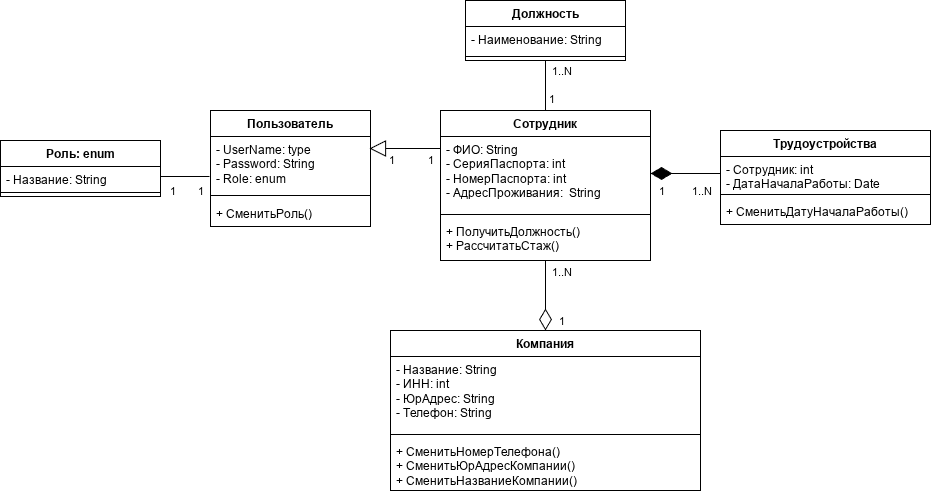

The diagram above was exported from draw.io. Its source (the exported page's mxGraphModel, read from the mxfile embedded in the PNG):
<mxGraphModel dx="2253" dy="2024" grid="1" gridSize="10" guides="1" tooltips="1" connect="1" arrows="1" fold="1" page="1" pageScale="1" pageWidth="827" pageHeight="1169" math="0" shadow="0">
  <root>
    <mxCell id="0" />
    <mxCell id="1" parent="0" />
    <mxCell id="t-Am-T6icQkHseRNhatc-37" edge="1" parent="1" source="t-Am-T6icQkHseRNhatc-5" style="edgeStyle=orthogonalEdgeStyle;rounded=0;orthogonalLoop=1;jettySize=auto;html=1;exitX=0.5;exitY=0;exitDx=0;exitDy=0;endArrow=none;endFill=0;">
      <mxGeometry relative="1" as="geometry">
        <mxPoint x="245" y="-10" as="targetPoint" />
      </mxGeometry>
    </mxCell>
    <mxCell id="t-Am-T6icQkHseRNhatc-49" connectable="0" parent="t-Am-T6icQkHseRNhatc-37" style="edgeLabel;html=1;align=center;verticalAlign=middle;resizable=0;points=[];" value="1" vertex="1">
      <mxGeometry relative="1" x="-0.52" y="2" as="geometry">
        <mxPoint x="7" as="offset" />
      </mxGeometry>
    </mxCell>
    <mxCell id="t-Am-T6icQkHseRNhatc-56" connectable="0" parent="t-Am-T6icQkHseRNhatc-37" style="edgeLabel;html=1;align=center;verticalAlign=middle;resizable=0;points=[];" value="1..N" vertex="1">
      <mxGeometry relative="1" x="0.68" y="-1" as="geometry">
        <mxPoint x="14" y="2" as="offset" />
      </mxGeometry>
    </mxCell>
    <mxCell id="t-Am-T6icQkHseRNhatc-5" parent="1" style="swimlane;fontStyle=1;align=center;verticalAlign=top;childLayout=stackLayout;horizontal=1;startSize=26;horizontalStack=0;resizeParent=1;resizeParentMax=0;resizeLast=0;collapsible=1;marginBottom=0;whiteSpace=wrap;html=1;" value="Сотрудник" vertex="1">
      <mxGeometry height="150" width="210" x="140" y="40" as="geometry" />
    </mxCell>
    <mxCell id="t-Am-T6icQkHseRNhatc-6" parent="t-Am-T6icQkHseRNhatc-5" style="text;strokeColor=none;fillColor=none;align=left;verticalAlign=top;spacingLeft=4;spacingRight=4;overflow=hidden;rotatable=0;points=[[0,0.5],[1,0.5]];portConstraint=eastwest;whiteSpace=wrap;html=1;" value="- ФИО: String&lt;div&gt;- СерияПаспорта: int&lt;/div&gt;&lt;div&gt;- НомерПаспорта: int&lt;/div&gt;&lt;div&gt;- АдресПроживания:&amp;nbsp; String&lt;/div&gt;&lt;div&gt;&lt;br&gt;&lt;/div&gt;" vertex="1">
      <mxGeometry height="74" width="210" y="26" as="geometry" />
    </mxCell>
    <mxCell id="t-Am-T6icQkHseRNhatc-7" parent="t-Am-T6icQkHseRNhatc-5" style="line;strokeWidth=1;fillColor=none;align=left;verticalAlign=middle;spacingTop=-1;spacingLeft=3;spacingRight=3;rotatable=0;labelPosition=right;points=[];portConstraint=eastwest;strokeColor=inherit;" value="" vertex="1">
      <mxGeometry height="8" width="210" y="100" as="geometry" />
    </mxCell>
    <mxCell id="t-Am-T6icQkHseRNhatc-8" parent="t-Am-T6icQkHseRNhatc-5" style="text;strokeColor=none;fillColor=none;align=left;verticalAlign=top;spacingLeft=4;spacingRight=4;overflow=hidden;rotatable=0;points=[[0,0.5],[1,0.5]];portConstraint=eastwest;whiteSpace=wrap;html=1;" value="+ ПолучитьДолжность()&lt;div&gt;+ РассчитатьСтаж()&lt;/div&gt;" vertex="1">
      <mxGeometry height="42" width="210" y="108" as="geometry" />
    </mxCell>
    <mxCell id="t-Am-T6icQkHseRNhatc-9" parent="1" style="swimlane;fontStyle=1;align=center;verticalAlign=top;childLayout=stackLayout;horizontal=1;startSize=26;horizontalStack=0;resizeParent=1;resizeParentMax=0;resizeLast=0;collapsible=1;marginBottom=0;whiteSpace=wrap;html=1;" value="Должность" vertex="1">
      <mxGeometry height="60" width="160" x="165" y="-70" as="geometry" />
    </mxCell>
    <mxCell id="t-Am-T6icQkHseRNhatc-10" parent="t-Am-T6icQkHseRNhatc-9" style="text;strokeColor=none;fillColor=none;align=left;verticalAlign=top;spacingLeft=4;spacingRight=4;overflow=hidden;rotatable=0;points=[[0,0.5],[1,0.5]];portConstraint=eastwest;whiteSpace=wrap;html=1;" value="- Наименование: String" vertex="1">
      <mxGeometry height="26" width="160" y="26" as="geometry" />
    </mxCell>
    <mxCell id="t-Am-T6icQkHseRNhatc-11" parent="t-Am-T6icQkHseRNhatc-9" style="line;strokeWidth=1;fillColor=none;align=left;verticalAlign=middle;spacingTop=-1;spacingLeft=3;spacingRight=3;rotatable=0;labelPosition=right;points=[];portConstraint=eastwest;strokeColor=inherit;" value="" vertex="1">
      <mxGeometry height="8" width="160" y="52" as="geometry" />
    </mxCell>
    <mxCell id="t-Am-T6icQkHseRNhatc-13" parent="1" style="swimlane;fontStyle=1;align=center;verticalAlign=top;childLayout=stackLayout;horizontal=1;startSize=26;horizontalStack=0;resizeParent=1;resizeParentMax=0;resizeLast=0;collapsible=1;marginBottom=0;whiteSpace=wrap;html=1;" value="Компания" vertex="1">
      <mxGeometry height="160" width="310" x="90" y="260" as="geometry" />
    </mxCell>
    <mxCell id="t-Am-T6icQkHseRNhatc-14" parent="t-Am-T6icQkHseRNhatc-13" style="text;strokeColor=none;fillColor=none;align=left;verticalAlign=top;spacingLeft=4;spacingRight=4;overflow=hidden;rotatable=0;points=[[0,0.5],[1,0.5]];portConstraint=eastwest;whiteSpace=wrap;html=1;" value="- Название: String&lt;div&gt;- ИНН: int&lt;/div&gt;&lt;div&gt;- ЮрАдрес: String&amp;nbsp;&lt;/div&gt;&lt;div&gt;- Телефон: String&lt;/div&gt;" vertex="1">
      <mxGeometry height="74" width="310" y="26" as="geometry" />
    </mxCell>
    <mxCell id="t-Am-T6icQkHseRNhatc-15" parent="t-Am-T6icQkHseRNhatc-13" style="line;strokeWidth=1;fillColor=none;align=left;verticalAlign=middle;spacingTop=-1;spacingLeft=3;spacingRight=3;rotatable=0;labelPosition=right;points=[];portConstraint=eastwest;strokeColor=inherit;" value="" vertex="1">
      <mxGeometry height="8" width="310" y="100" as="geometry" />
    </mxCell>
    <mxCell id="t-Am-T6icQkHseRNhatc-16" parent="t-Am-T6icQkHseRNhatc-13" style="text;strokeColor=none;fillColor=none;align=left;verticalAlign=top;spacingLeft=4;spacingRight=4;overflow=hidden;rotatable=0;points=[[0,0.5],[1,0.5]];portConstraint=eastwest;whiteSpace=wrap;html=1;" value="+ СменитьНомерТелефона()&lt;div&gt;+ СменитьЮрАдресКомпании()&lt;/div&gt;&lt;div&gt;+ СменитьНазваниеКомпании()&lt;/div&gt;" vertex="1">
      <mxGeometry height="52" width="310" y="108" as="geometry" />
    </mxCell>
    <mxCell id="t-Am-T6icQkHseRNhatc-17" parent="1" style="swimlane;fontStyle=1;align=center;verticalAlign=top;childLayout=stackLayout;horizontal=1;startSize=26;horizontalStack=0;resizeParent=1;resizeParentMax=0;resizeLast=0;collapsible=1;marginBottom=0;whiteSpace=wrap;html=1;" value="Трудоустройства" vertex="1">
      <mxGeometry height="94" width="210" x="420" y="60" as="geometry" />
    </mxCell>
    <mxCell id="t-Am-T6icQkHseRNhatc-18" parent="t-Am-T6icQkHseRNhatc-17" style="text;strokeColor=none;fillColor=none;align=left;verticalAlign=top;spacingLeft=4;spacingRight=4;overflow=hidden;rotatable=0;points=[[0,0.5],[1,0.5]];portConstraint=eastwest;whiteSpace=wrap;html=1;" value="&lt;div&gt;- Сотрудник: int&lt;/div&gt;- ДатаНачалаРаботы: Date&lt;div&gt;&lt;br&gt;&lt;/div&gt;" vertex="1">
      <mxGeometry height="34" width="210" y="26" as="geometry" />
    </mxCell>
    <mxCell id="t-Am-T6icQkHseRNhatc-19" parent="t-Am-T6icQkHseRNhatc-17" style="line;strokeWidth=1;fillColor=none;align=left;verticalAlign=middle;spacingTop=-1;spacingLeft=3;spacingRight=3;rotatable=0;labelPosition=right;points=[];portConstraint=eastwest;strokeColor=inherit;" value="" vertex="1">
      <mxGeometry height="8" width="210" y="60" as="geometry" />
    </mxCell>
    <mxCell id="t-Am-T6icQkHseRNhatc-20" parent="t-Am-T6icQkHseRNhatc-17" style="text;strokeColor=none;fillColor=none;align=left;verticalAlign=top;spacingLeft=4;spacingRight=4;overflow=hidden;rotatable=0;points=[[0,0.5],[1,0.5]];portConstraint=eastwest;whiteSpace=wrap;html=1;" value="+ СменитьДатуНачалаРаботы()" vertex="1">
      <mxGeometry height="26" width="210" y="68" as="geometry" />
    </mxCell>
    <mxCell id="t-Am-T6icQkHseRNhatc-21" parent="1" style="swimlane;fontStyle=1;align=center;verticalAlign=top;childLayout=stackLayout;horizontal=1;startSize=26;horizontalStack=0;resizeParent=1;resizeParentMax=0;resizeLast=0;collapsible=1;marginBottom=0;whiteSpace=wrap;html=1;" value="Пользователь" vertex="1">
      <mxGeometry height="116" width="160" x="-90" y="40" as="geometry" />
    </mxCell>
    <mxCell id="t-Am-T6icQkHseRNhatc-22" parent="t-Am-T6icQkHseRNhatc-21" style="text;strokeColor=none;fillColor=none;align=left;verticalAlign=top;spacingLeft=4;spacingRight=4;overflow=hidden;rotatable=0;points=[[0,0.5],[1,0.5]];portConstraint=eastwest;whiteSpace=wrap;html=1;" value="- UserName: type&lt;div&gt;- Password: String&lt;/div&gt;&lt;div&gt;- Role: enum&lt;/div&gt;" vertex="1">
      <mxGeometry height="54" width="160" y="26" as="geometry" />
    </mxCell>
    <mxCell id="t-Am-T6icQkHseRNhatc-23" parent="t-Am-T6icQkHseRNhatc-21" style="line;strokeWidth=1;fillColor=none;align=left;verticalAlign=middle;spacingTop=-1;spacingLeft=3;spacingRight=3;rotatable=0;labelPosition=right;points=[];portConstraint=eastwest;strokeColor=inherit;" value="" vertex="1">
      <mxGeometry height="10" width="160" y="80" as="geometry" />
    </mxCell>
    <mxCell id="t-Am-T6icQkHseRNhatc-24" parent="t-Am-T6icQkHseRNhatc-21" style="text;strokeColor=none;fillColor=none;align=left;verticalAlign=top;spacingLeft=4;spacingRight=4;overflow=hidden;rotatable=0;points=[[0,0.5],[1,0.5]];portConstraint=eastwest;whiteSpace=wrap;html=1;" value="+ СменитьРоль()" vertex="1">
      <mxGeometry height="26" width="160" y="90" as="geometry" />
    </mxCell>
    <mxCell id="t-Am-T6icQkHseRNhatc-30" parent="1" style="swimlane;fontStyle=1;align=center;verticalAlign=top;childLayout=stackLayout;horizontal=1;startSize=26;horizontalStack=0;resizeParent=1;resizeParentMax=0;resizeLast=0;collapsible=1;marginBottom=0;whiteSpace=wrap;html=1;" value="Роль: enum" vertex="1">
      <mxGeometry height="56" width="160" x="-300" y="70" as="geometry" />
    </mxCell>
    <mxCell id="t-Am-T6icQkHseRNhatc-31" parent="t-Am-T6icQkHseRNhatc-30" style="text;strokeColor=none;fillColor=none;align=left;verticalAlign=top;spacingLeft=4;spacingRight=4;overflow=hidden;rotatable=0;points=[[0,0.5],[1,0.5]];portConstraint=eastwest;whiteSpace=wrap;html=1;" value="- Название: String" vertex="1">
      <mxGeometry height="22" width="160" y="26" as="geometry" />
    </mxCell>
    <mxCell id="t-Am-T6icQkHseRNhatc-32" parent="t-Am-T6icQkHseRNhatc-30" style="line;strokeWidth=1;fillColor=none;align=left;verticalAlign=middle;spacingTop=-1;spacingLeft=3;spacingRight=3;rotatable=0;labelPosition=right;points=[];portConstraint=eastwest;strokeColor=inherit;" value="" vertex="1">
      <mxGeometry height="8" width="160" y="48" as="geometry" />
    </mxCell>
    <mxCell id="t-Am-T6icQkHseRNhatc-34" edge="1" parent="1" source="t-Am-T6icQkHseRNhatc-6" style="edgeStyle=orthogonalEdgeStyle;rounded=0;orthogonalLoop=1;jettySize=auto;html=1;exitX=0;exitY=0.5;exitDx=0;exitDy=0;entryX=0.994;entryY=0.222;entryDx=0;entryDy=0;entryPerimeter=0;endArrow=block;endFill=0;endSize=14;" target="t-Am-T6icQkHseRNhatc-22">
      <mxGeometry relative="1" as="geometry">
        <Array as="points">
          <mxPoint x="140" y="78" />
        </Array>
      </mxGeometry>
    </mxCell>
    <mxCell id="t-Am-T6icQkHseRNhatc-54" connectable="0" parent="t-Am-T6icQkHseRNhatc-34" style="edgeLabel;html=1;align=center;verticalAlign=middle;resizable=0;points=[];" value="1" vertex="1">
      <mxGeometry relative="1" x="-0.2289" y="2" as="geometry">
        <mxPoint x="2" y="10" as="offset" />
      </mxGeometry>
    </mxCell>
    <mxCell id="t-Am-T6icQkHseRNhatc-55" connectable="0" parent="t-Am-T6icQkHseRNhatc-34" style="edgeLabel;html=1;align=center;verticalAlign=middle;resizable=0;points=[];" value="1" vertex="1">
      <mxGeometry relative="1" x="0.4798" as="geometry">
        <mxPoint x="-4" y="12" as="offset" />
      </mxGeometry>
    </mxCell>
    <mxCell id="t-Am-T6icQkHseRNhatc-36" edge="1" parent="1" source="t-Am-T6icQkHseRNhatc-31" style="edgeStyle=orthogonalEdgeStyle;rounded=0;orthogonalLoop=1;jettySize=auto;html=1;exitX=1;exitY=0.5;exitDx=0;exitDy=0;entryX=-0.006;entryY=0.741;entryDx=0;entryDy=0;entryPerimeter=0;endArrow=none;endFill=0;" target="t-Am-T6icQkHseRNhatc-22">
      <mxGeometry relative="1" as="geometry">
        <Array as="points">
          <mxPoint x="-140" y="106" />
        </Array>
      </mxGeometry>
    </mxCell>
    <mxCell id="t-Am-T6icQkHseRNhatc-52" connectable="0" parent="t-Am-T6icQkHseRNhatc-36" style="edgeLabel;html=1;align=center;verticalAlign=middle;resizable=0;points=[];" value="1" vertex="1">
      <mxGeometry relative="1" x="0.2672" y="-5" as="geometry">
        <mxPoint x="-19" y="9" as="offset" />
      </mxGeometry>
    </mxCell>
    <mxCell id="t-Am-T6icQkHseRNhatc-53" connectable="0" parent="t-Am-T6icQkHseRNhatc-36" style="edgeLabel;html=1;align=center;verticalAlign=middle;resizable=0;points=[];" value="1" vertex="1">
      <mxGeometry relative="1" x="0.6007" y="1" as="geometry">
        <mxPoint y="15" as="offset" />
      </mxGeometry>
    </mxCell>
    <mxCell id="t-Am-T6icQkHseRNhatc-38" edge="1" parent="1" source="t-Am-T6icQkHseRNhatc-6" style="edgeStyle=orthogonalEdgeStyle;rounded=0;orthogonalLoop=1;jettySize=auto;html=1;exitX=1;exitY=0.5;exitDx=0;exitDy=0;entryX=0;entryY=0.5;entryDx=0;entryDy=0;endArrow=none;endFill=0;startSize=19;endSize=19;startArrow=diamondThin;startFill=1;" target="t-Am-T6icQkHseRNhatc-18">
      <mxGeometry relative="1" as="geometry">
        <Array as="points">
          <mxPoint x="420" y="103" />
        </Array>
      </mxGeometry>
    </mxCell>
    <mxCell id="t-Am-T6icQkHseRNhatc-47" connectable="0" parent="t-Am-T6icQkHseRNhatc-38" style="edgeLabel;html=1;align=center;verticalAlign=middle;resizable=0;points=[];" value="1..N" vertex="1">
      <mxGeometry relative="1" x="0.6857" y="-3" as="geometry">
        <mxPoint x="-9" y="14" as="offset" />
      </mxGeometry>
    </mxCell>
    <mxCell id="t-Am-T6icQkHseRNhatc-48" connectable="0" parent="t-Am-T6icQkHseRNhatc-38" style="edgeLabel;html=1;align=center;verticalAlign=middle;resizable=0;points=[];" value="1" vertex="1">
      <mxGeometry relative="1" x="-0.1714" y="-3" as="geometry">
        <mxPoint x="-19" y="14" as="offset" />
      </mxGeometry>
    </mxCell>
    <mxCell id="t-Am-T6icQkHseRNhatc-39" edge="1" parent="1" source="t-Am-T6icQkHseRNhatc-13" style="edgeStyle=orthogonalEdgeStyle;rounded=0;orthogonalLoop=1;jettySize=auto;html=1;exitX=0.5;exitY=0;exitDx=0;exitDy=0;endArrow=none;endFill=0;startArrow=diamondThin;startFill=0;startSize=19;">
      <mxGeometry relative="1" as="geometry">
        <mxPoint x="245" y="190" as="targetPoint" />
      </mxGeometry>
    </mxCell>
    <mxCell id="t-Am-T6icQkHseRNhatc-43" connectable="0" parent="t-Am-T6icQkHseRNhatc-39" style="edgeLabel;html=1;align=center;verticalAlign=middle;resizable=0;points=[];" value="1" vertex="1">
      <mxGeometry relative="1" x="-0.0857" as="geometry">
        <mxPoint x="15" y="22" as="offset" />
      </mxGeometry>
    </mxCell>
    <mxCell id="t-Am-T6icQkHseRNhatc-44" connectable="0" parent="t-Am-T6icQkHseRNhatc-39" style="edgeLabel;html=1;align=center;verticalAlign=middle;resizable=0;points=[];" value="1..N" vertex="1">
      <mxGeometry relative="1" x="0.6857" y="4" as="geometry">
        <mxPoint x="19" as="offset" />
      </mxGeometry>
    </mxCell>
  </root>
</mxGraphModel>